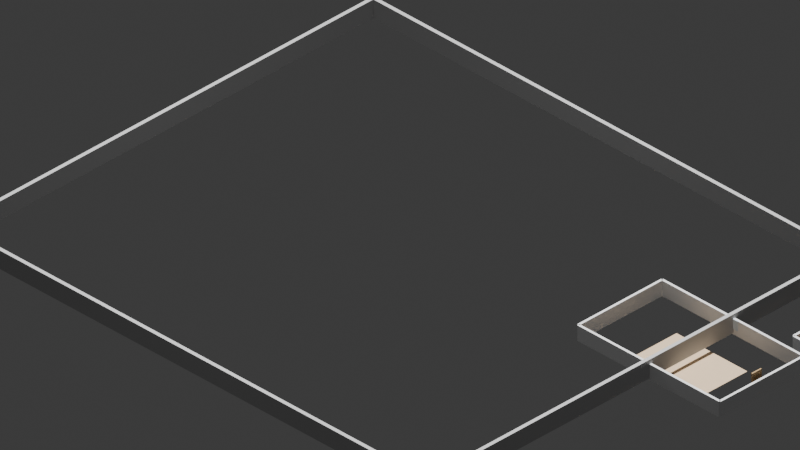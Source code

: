 # Source: floor_plan_fd1fdf82-17d8-4407-8432-b402383d9e30.blend  (saved by Blender 4.4.32; exported with 4.5.12 LTS)
import bpy
from mathutils import Matrix  # noqa: F401  (used for matrix-valued properties, if any)

bpy.ops.wm.read_factory_settings(use_empty=True)
scene = bpy.context.scene
scene.name = 'Scene'

# ---- collections
col_collection = bpy.data.collections.new('Collection'); scene.collection.children.link(col_collection)

# ---- materials (node trees are filled in below, after node groups)
mat_living_room_floor = bpy.data.materials.new('Living Room Floor')
mat_interior_wall = bpy.data.materials.new('Interior Wall')
mat_door = bpy.data.materials.new('Door')
mat_window = bpy.data.materials.new('Window')
mat_bedroom_floor = bpy.data.materials.new('Bedroom Floor')
mat_bedroom_furniture = bpy.data.materials.new('Bedroom Furniture')
mat_living_furniture = bpy.data.materials.new('Living Furniture')
mat_kitchen_floor = bpy.data.materials.new('Kitchen Floor')
mat_kitchen_cabinet = bpy.data.materials.new('Kitchen Cabinet')
mat_bathroom_floor = bpy.data.materials.new('Bathroom Floor')
mat_bathroom_fixture = bpy.data.materials.new('Bathroom Fixture')
mat_exterior_wall = bpy.data.materials.new('Exterior Wall')

# ---- material node trees
mat_living_room_floor.use_nodes = True; mat_living_room_floor.node_tree.nodes.clear()
_N = mat_living_room_floor.node_tree.nodes; _L = mat_living_room_floor.node_tree.links
n0 = _N.new('ShaderNodeBsdfPrincipled'); n0.name = 'Principled BSDF'; n0.location = (0, 0)
n0.inputs[0].default_value = (0.8, 0.6, 0.4, 1.0)
n0.inputs[2].default_value = 0.8
n1 = _N.new('ShaderNodeOutputMaterial'); n1.name = 'Material Output'; n1.location = (0, 0)
_L.new(n0.outputs[0], n1.inputs[0])
n1.is_active_output = True
mat_interior_wall.use_nodes = True; mat_interior_wall.node_tree.nodes.clear()
_N = mat_interior_wall.node_tree.nodes; _L = mat_interior_wall.node_tree.links
n0 = _N.new('ShaderNodeBsdfPrincipled'); n0.name = 'Principled BSDF'; n0.location = (0, 0)
n0.inputs[0].default_value = (0.95, 0.95, 0.95, 1.0)
n0.inputs[2].default_value = 0.8
n1 = _N.new('ShaderNodeOutputMaterial'); n1.name = 'Material Output'; n1.location = (0, 0)
_L.new(n0.outputs[0], n1.inputs[0])
n1.is_active_output = True
mat_door.use_nodes = True; mat_door.node_tree.nodes.clear()
_N = mat_door.node_tree.nodes; _L = mat_door.node_tree.links
n0 = _N.new('ShaderNodeBsdfPrincipled'); n0.name = 'Principled BSDF'; n0.location = (0, 0)
n0.inputs[0].default_value = (0.6, 0.4, 0.2, 1.0)
n0.inputs[2].default_value = 0.8
n1 = _N.new('ShaderNodeOutputMaterial'); n1.name = 'Material Output'; n1.location = (0, 0)
_L.new(n0.outputs[0], n1.inputs[0])
n1.is_active_output = True
mat_window.use_nodes = True; mat_window.node_tree.nodes.clear()
_N = mat_window.node_tree.nodes; _L = mat_window.node_tree.links
n0 = _N.new('ShaderNodeBsdfPrincipled'); n0.name = 'Principled BSDF'; n0.location = (0, 0)
n0.inputs[0].default_value = (0.8, 0.9, 1.0, 1.0)
n0.inputs[2].default_value = 0.8
n1 = _N.new('ShaderNodeOutputMaterial'); n1.name = 'Material Output'; n1.location = (0, 0)
_L.new(n0.outputs[0], n1.inputs[0])
n1.is_active_output = True
mat_bedroom_floor.use_nodes = True; mat_bedroom_floor.node_tree.nodes.clear()
_N = mat_bedroom_floor.node_tree.nodes; _L = mat_bedroom_floor.node_tree.links
n0 = _N.new('ShaderNodeBsdfPrincipled'); n0.name = 'Principled BSDF'; n0.location = (0, 0)
n0.inputs[0].default_value = (0.7, 0.5, 0.3, 1.0)
n0.inputs[2].default_value = 0.8
n1 = _N.new('ShaderNodeOutputMaterial'); n1.name = 'Material Output'; n1.location = (0, 0)
_L.new(n0.outputs[0], n1.inputs[0])
n1.is_active_output = True
mat_bedroom_furniture.use_nodes = True; mat_bedroom_furniture.node_tree.nodes.clear()
_N = mat_bedroom_furniture.node_tree.nodes; _L = mat_bedroom_furniture.node_tree.links
n0 = _N.new('ShaderNodeBsdfPrincipled'); n0.name = 'Principled BSDF'; n0.location = (0, 0)
n0.inputs[0].default_value = (0.5, 0.3, 0.2, 1.0)
n0.inputs[2].default_value = 0.8
n1 = _N.new('ShaderNodeOutputMaterial'); n1.name = 'Material Output'; n1.location = (0, 0)
_L.new(n0.outputs[0], n1.inputs[0])
n1.is_active_output = True
mat_living_furniture.use_nodes = True; mat_living_furniture.node_tree.nodes.clear()
_N = mat_living_furniture.node_tree.nodes; _L = mat_living_furniture.node_tree.links
n0 = _N.new('ShaderNodeBsdfPrincipled'); n0.name = 'Principled BSDF'; n0.location = (0, 0)
n0.inputs[0].default_value = (0.3, 0.4, 0.6, 1.0)
n0.inputs[2].default_value = 0.8
n1 = _N.new('ShaderNodeOutputMaterial'); n1.name = 'Material Output'; n1.location = (0, 0)
_L.new(n0.outputs[0], n1.inputs[0])
n1.is_active_output = True
mat_kitchen_floor.use_nodes = True; mat_kitchen_floor.node_tree.nodes.clear()
_N = mat_kitchen_floor.node_tree.nodes; _L = mat_kitchen_floor.node_tree.links
n0 = _N.new('ShaderNodeBsdfPrincipled'); n0.name = 'Principled BSDF'; n0.location = (0, 0)
n0.inputs[0].default_value = (0.9, 0.9, 0.85, 1.0)
n0.inputs[2].default_value = 0.8
n1 = _N.new('ShaderNodeOutputMaterial'); n1.name = 'Material Output'; n1.location = (0, 0)
_L.new(n0.outputs[0], n1.inputs[0])
n1.is_active_output = True
mat_kitchen_cabinet.use_nodes = True; mat_kitchen_cabinet.node_tree.nodes.clear()
_N = mat_kitchen_cabinet.node_tree.nodes; _L = mat_kitchen_cabinet.node_tree.links
n0 = _N.new('ShaderNodeBsdfPrincipled'); n0.name = 'Principled BSDF'; n0.location = (0, 0)
n0.inputs[0].default_value = (0.4, 0.2, 0.1, 1.0)
n0.inputs[2].default_value = 0.8
n1 = _N.new('ShaderNodeOutputMaterial'); n1.name = 'Material Output'; n1.location = (0, 0)
_L.new(n0.outputs[0], n1.inputs[0])
n1.is_active_output = True
mat_bathroom_floor.use_nodes = True; mat_bathroom_floor.node_tree.nodes.clear()
_N = mat_bathroom_floor.node_tree.nodes; _L = mat_bathroom_floor.node_tree.links
n0 = _N.new('ShaderNodeBsdfPrincipled'); n0.name = 'Principled BSDF'; n0.location = (0, 0)
n0.inputs[0].default_value = (0.85, 0.9, 0.95, 1.0)
n0.inputs[2].default_value = 0.8
n1 = _N.new('ShaderNodeOutputMaterial'); n1.name = 'Material Output'; n1.location = (0, 0)
_L.new(n0.outputs[0], n1.inputs[0])
n1.is_active_output = True
mat_bathroom_fixture.use_nodes = True; mat_bathroom_fixture.node_tree.nodes.clear()
_N = mat_bathroom_fixture.node_tree.nodes; _L = mat_bathroom_fixture.node_tree.links
n0 = _N.new('ShaderNodeBsdfPrincipled'); n0.name = 'Principled BSDF'; n0.location = (0, 0)
n0.inputs[0].default_value = (1.0, 1.0, 1.0, 1.0)
n0.inputs[2].default_value = 0.8
n1 = _N.new('ShaderNodeOutputMaterial'); n1.name = 'Material Output'; n1.location = (0, 0)
_L.new(n0.outputs[0], n1.inputs[0])
n1.is_active_output = True
mat_exterior_wall.use_nodes = True; mat_exterior_wall.node_tree.nodes.clear()
_N = mat_exterior_wall.node_tree.nodes; _L = mat_exterior_wall.node_tree.links
n0 = _N.new('ShaderNodeBsdfPrincipled'); n0.name = 'Principled BSDF'; n0.location = (0, 0)
n0.inputs[0].default_value = (0.6, 0.6, 0.6, 1.0)
n0.inputs[2].default_value = 0.8
n1 = _N.new('ShaderNodeOutputMaterial'); n1.name = 'Material Output'; n1.location = (0, 0)
_L.new(n0.outputs[0], n1.inputs[0])
n1.is_active_output = True

# ---- world
world_world = bpy.data.worlds.new('World'); scene.world = world_world
world_world.use_nodes = True; world_world.node_tree.nodes.clear()
_N = world_world.node_tree.nodes; _L = world_world.node_tree.links
n0 = _N.new('ShaderNodeOutputWorld'); n0.name = 'World Output'; n0.location = (300, 300)
n1 = _N.new('ShaderNodeBackground'); n1.name = 'Background'; n1.location = (10, 300)
n1.inputs[0].default_value = (0.05088, 0.05088, 0.05088, 1.0)
_L.new(n1.outputs[0], n0.inputs[0])
n0.is_active_output = True
world_world.color = (0.05088, 0.05088, 0.05088)
world_world.sun_shadow_jitter_overblur = 0.0

# ---- cameras
cam_camera_001 = bpy.data.cameras.new('Camera.001')
cam_camera_001.type = 'ORTHO'
cam_camera_001.ortho_scale = 54.0

# ---- lights
light_sun = bpy.data.lights.new('Sun', 'SUN')
light_sun.energy = 5.0
light_area = bpy.data.lights.new('Area', 'AREA')
light_area.energy = 500.0
light_area.size = 5.0
light_area.size_y = 1.0
light_area_001 = bpy.data.lights.new('Area.001', 'AREA')
light_area_001.energy = 200.0
light_area_001.size = 5.0
light_area_001.size_y = 1.0
light_area_002 = bpy.data.lights.new('Area.002', 'AREA')
light_area_002.energy = 200.0
light_area_002.size = 5.0
light_area_002.size_y = 1.0
light_area_003 = bpy.data.lights.new('Area.003', 'AREA')
light_area_003.energy = 200.0
light_area_003.size = 5.0
light_area_003.size_y = 1.0
light_area_004 = bpy.data.lights.new('Area.004', 'AREA')
light_area_004.energy = 200.0
light_area_004.size = 5.0
light_area_004.size_y = 1.0

# ---- meshes
me_plane = bpy.data.meshes.new('Plane')
me_plane.from_pydata([(-0.5, -0.5, 0.0), (0.5, -0.5, 0.0), (-0.5, 0.5, 0.0), (0.5, 0.5, 0.0)], [], [(0, 1, 3, 2)])
_uv = me_plane.uv_layers.new(name='UVMap')
_uv.uv.foreach_set('vector', [0.0, 0.0, 1.0, 0.0, 1.0, 1.0, 0.0, 1.0])
me_plane.materials.append(mat_living_room_floor)
me_plane.update()
me_cube_001 = bpy.data.meshes.new('Cube.001')
me_cube_001.from_pydata([(-0.5, -0.5, -0.5), (-0.5, -0.5, 0.5), (-0.5, 0.5, -0.5), (-0.5, 0.5, 0.5), (0.5, -0.5, -0.5), (0.5, -0.5, 0.5), (0.5, 0.5, -0.5), (0.5, 0.5, 0.5)], [], [(0, 1, 3, 2), (2, 3, 7, 6), (6, 7, 5, 4), (4, 5, 1, 0), (2, 6, 4, 0), (7, 3, 1, 5)])
_uv = me_cube_001.uv_layers.new(name='UVMap')
_uv.uv.foreach_set('vector', [0.375, 0.0, 0.625, 0.0, 0.625, 0.25, 0.375, 0.25, 0.375, 0.25, 0.625, 0.25, 0.625, 0.5, 0.375, 0.5, 0.375, 0.5, 0.625, 0.5, 0.625, 0.75, 0.375, 0.75, 0.375, 0.75, 0.625, 0.75, 0.625, 1.0, 0.375, 1.0, 0.125, 0.5, 0.375, 0.5, 0.375, 0.75, 0.125, 0.75, 0.625, 0.5, 0.875, 0.5, 0.875, 0.75, 0.625, 0.75])
me_cube_001.materials.append(mat_interior_wall)
me_cube_001.update()
me_cube_002 = bpy.data.meshes.new('Cube.002')
me_cube_002.from_pydata([(-0.5, -0.5, -0.5), (-0.5, -0.5, 0.5), (-0.5, 0.5, -0.5), (-0.5, 0.5, 0.5), (0.5, -0.5, -0.5), (0.5, -0.5, 0.5), (0.5, 0.5, -0.5), (0.5, 0.5, 0.5)], [], [(0, 1, 3, 2), (2, 3, 7, 6), (6, 7, 5, 4), (4, 5, 1, 0), (2, 6, 4, 0), (7, 3, 1, 5)])
_uv = me_cube_002.uv_layers.new(name='UVMap')
_uv.uv.foreach_set('vector', [0.375, 0.0, 0.625, 0.0, 0.625, 0.25, 0.375, 0.25, 0.375, 0.25, 0.625, 0.25, 0.625, 0.5, 0.375, 0.5, 0.375, 0.5, 0.625, 0.5, 0.625, 0.75, 0.375, 0.75, 0.375, 0.75, 0.625, 0.75, 0.625, 1.0, 0.375, 1.0, 0.125, 0.5, 0.375, 0.5, 0.375, 0.75, 0.125, 0.75, 0.625, 0.5, 0.875, 0.5, 0.875, 0.75, 0.625, 0.75])
me_cube_002.materials.append(mat_interior_wall)
me_cube_002.update()
me_cube_003 = bpy.data.meshes.new('Cube.003')
me_cube_003.from_pydata([(-0.5, -0.5, -0.5), (-0.5, -0.5, 0.5), (-0.5, 0.5, -0.5), (-0.5, 0.5, 0.5), (0.5, -0.5, -0.5), (0.5, -0.5, 0.5), (0.5, 0.5, -0.5), (0.5, 0.5, 0.5)], [], [(0, 1, 3, 2), (2, 3, 7, 6), (6, 7, 5, 4), (4, 5, 1, 0), (2, 6, 4, 0), (7, 3, 1, 5)])
_uv = me_cube_003.uv_layers.new(name='UVMap')
_uv.uv.foreach_set('vector', [0.375, 0.0, 0.625, 0.0, 0.625, 0.25, 0.375, 0.25, 0.375, 0.25, 0.625, 0.25, 0.625, 0.5, 0.375, 0.5, 0.375, 0.5, 0.625, 0.5, 0.625, 0.75, 0.375, 0.75, 0.375, 0.75, 0.625, 0.75, 0.625, 1.0, 0.375, 1.0, 0.125, 0.5, 0.375, 0.5, 0.375, 0.75, 0.125, 0.75, 0.625, 0.5, 0.875, 0.5, 0.875, 0.75, 0.625, 0.75])
me_cube_003.materials.append(mat_interior_wall)
me_cube_003.update()
me_cube_004 = bpy.data.meshes.new('Cube.004')
me_cube_004.from_pydata([(-0.5, -0.5, -0.5), (-0.5, -0.5, 0.5), (-0.5, 0.5, -0.5), (-0.5, 0.5, 0.5), (0.5, -0.5, -0.5), (0.5, -0.5, 0.5), (0.5, 0.5, -0.5), (0.5, 0.5, 0.5)], [], [(0, 1, 3, 2), (2, 3, 7, 6), (6, 7, 5, 4), (4, 5, 1, 0), (2, 6, 4, 0), (7, 3, 1, 5)])
_uv = me_cube_004.uv_layers.new(name='UVMap')
_uv.uv.foreach_set('vector', [0.375, 0.0, 0.625, 0.0, 0.625, 0.25, 0.375, 0.25, 0.375, 0.25, 0.625, 0.25, 0.625, 0.5, 0.375, 0.5, 0.375, 0.5, 0.625, 0.5, 0.625, 0.75, 0.375, 0.75, 0.375, 0.75, 0.625, 0.75, 0.625, 1.0, 0.375, 1.0, 0.125, 0.5, 0.375, 0.5, 0.375, 0.75, 0.125, 0.75, 0.625, 0.5, 0.875, 0.5, 0.875, 0.75, 0.625, 0.75])
me_cube_004.materials.append(mat_interior_wall)
me_cube_004.update()
me_cube_005 = bpy.data.meshes.new('Cube.005')
me_cube_005.from_pydata([(-0.5, -0.5, -0.5), (-0.5, -0.5, 0.5), (-0.5, 0.5, -0.5), (-0.5, 0.5, 0.5), (0.5, -0.5, -0.5), (0.5, -0.5, 0.5), (0.5, 0.5, -0.5), (0.5, 0.5, 0.5)], [], [(0, 1, 3, 2), (2, 3, 7, 6), (6, 7, 5, 4), (4, 5, 1, 0), (2, 6, 4, 0), (7, 3, 1, 5)])
_uv = me_cube_005.uv_layers.new(name='UVMap')
_uv.uv.foreach_set('vector', [0.375, 0.0, 0.625, 0.0, 0.625, 0.25, 0.375, 0.25, 0.375, 0.25, 0.625, 0.25, 0.625, 0.5, 0.375, 0.5, 0.375, 0.5, 0.625, 0.5, 0.625, 0.75, 0.375, 0.75, 0.375, 0.75, 0.625, 0.75, 0.625, 1.0, 0.375, 1.0, 0.125, 0.5, 0.375, 0.5, 0.375, 0.75, 0.125, 0.75, 0.625, 0.5, 0.875, 0.5, 0.875, 0.75, 0.625, 0.75])
me_cube_005.materials.append(mat_door)
me_cube_005.update()
me_cube_006 = bpy.data.meshes.new('Cube.006')
me_cube_006.from_pydata([(-0.5, -0.5, -0.5), (-0.5, -0.5, 0.5), (-0.5, 0.5, -0.5), (-0.5, 0.5, 0.5), (0.5, -0.5, -0.5), (0.5, -0.5, 0.5), (0.5, 0.5, -0.5), (0.5, 0.5, 0.5)], [], [(0, 1, 3, 2), (2, 3, 7, 6), (6, 7, 5, 4), (4, 5, 1, 0), (2, 6, 4, 0), (7, 3, 1, 5)])
_uv = me_cube_006.uv_layers.new(name='UVMap')
_uv.uv.foreach_set('vector', [0.375, 0.0, 0.625, 0.0, 0.625, 0.25, 0.375, 0.25, 0.375, 0.25, 0.625, 0.25, 0.625, 0.5, 0.375, 0.5, 0.375, 0.5, 0.625, 0.5, 0.625, 0.75, 0.375, 0.75, 0.375, 0.75, 0.625, 0.75, 0.625, 1.0, 0.375, 1.0, 0.125, 0.5, 0.375, 0.5, 0.375, 0.75, 0.125, 0.75, 0.625, 0.5, 0.875, 0.5, 0.875, 0.75, 0.625, 0.75])
me_cube_006.materials.append(mat_window)
me_cube_006.update()
me_plane_001 = bpy.data.meshes.new('Plane.001')
me_plane_001.from_pydata([(-0.5, -0.5, 0.0), (0.5, -0.5, 0.0), (-0.5, 0.5, 0.0), (0.5, 0.5, 0.0)], [], [(0, 1, 3, 2)])
_uv = me_plane_001.uv_layers.new(name='UVMap')
_uv.uv.foreach_set('vector', [0.0, 0.0, 1.0, 0.0, 1.0, 1.0, 0.0, 1.0])
me_plane_001.materials.append(mat_bedroom_floor)
me_plane_001.update()
me_cube_007 = bpy.data.meshes.new('Cube.007')
me_cube_007.from_pydata([(-0.5, -0.5, -0.5), (-0.5, -0.5, 0.5), (-0.5, 0.5, -0.5), (-0.5, 0.5, 0.5), (0.5, -0.5, -0.5), (0.5, -0.5, 0.5), (0.5, 0.5, -0.5), (0.5, 0.5, 0.5)], [], [(0, 1, 3, 2), (2, 3, 7, 6), (6, 7, 5, 4), (4, 5, 1, 0), (2, 6, 4, 0), (7, 3, 1, 5)])
_uv = me_cube_007.uv_layers.new(name='UVMap')
_uv.uv.foreach_set('vector', [0.375, 0.0, 0.625, 0.0, 0.625, 0.25, 0.375, 0.25, 0.375, 0.25, 0.625, 0.25, 0.625, 0.5, 0.375, 0.5, 0.375, 0.5, 0.625, 0.5, 0.625, 0.75, 0.375, 0.75, 0.375, 0.75, 0.625, 0.75, 0.625, 1.0, 0.375, 1.0, 0.125, 0.5, 0.375, 0.5, 0.375, 0.75, 0.125, 0.75, 0.625, 0.5, 0.875, 0.5, 0.875, 0.75, 0.625, 0.75])
me_cube_007.materials.append(mat_interior_wall)
me_cube_007.update()
me_cube_008 = bpy.data.meshes.new('Cube.008')
me_cube_008.from_pydata([(-0.5, -0.5, -0.5), (-0.5, -0.5, 0.5), (-0.5, 0.5, -0.5), (-0.5, 0.5, 0.5), (0.5, -0.5, -0.5), (0.5, -0.5, 0.5), (0.5, 0.5, -0.5), (0.5, 0.5, 0.5)], [], [(0, 1, 3, 2), (2, 3, 7, 6), (6, 7, 5, 4), (4, 5, 1, 0), (2, 6, 4, 0), (7, 3, 1, 5)])
_uv = me_cube_008.uv_layers.new(name='UVMap')
_uv.uv.foreach_set('vector', [0.375, 0.0, 0.625, 0.0, 0.625, 0.25, 0.375, 0.25, 0.375, 0.25, 0.625, 0.25, 0.625, 0.5, 0.375, 0.5, 0.375, 0.5, 0.625, 0.5, 0.625, 0.75, 0.375, 0.75, 0.375, 0.75, 0.625, 0.75, 0.625, 1.0, 0.375, 1.0, 0.125, 0.5, 0.375, 0.5, 0.375, 0.75, 0.125, 0.75, 0.625, 0.5, 0.875, 0.5, 0.875, 0.75, 0.625, 0.75])
me_cube_008.materials.append(mat_interior_wall)
me_cube_008.update()
me_cube_009 = bpy.data.meshes.new('Cube.009')
me_cube_009.from_pydata([(-0.5, -0.5, -0.5), (-0.5, -0.5, 0.5), (-0.5, 0.5, -0.5), (-0.5, 0.5, 0.5), (0.5, -0.5, -0.5), (0.5, -0.5, 0.5), (0.5, 0.5, -0.5), (0.5, 0.5, 0.5)], [], [(0, 1, 3, 2), (2, 3, 7, 6), (6, 7, 5, 4), (4, 5, 1, 0), (2, 6, 4, 0), (7, 3, 1, 5)])
_uv = me_cube_009.uv_layers.new(name='UVMap')
_uv.uv.foreach_set('vector', [0.375, 0.0, 0.625, 0.0, 0.625, 0.25, 0.375, 0.25, 0.375, 0.25, 0.625, 0.25, 0.625, 0.5, 0.375, 0.5, 0.375, 0.5, 0.625, 0.5, 0.625, 0.75, 0.375, 0.75, 0.375, 0.75, 0.625, 0.75, 0.625, 1.0, 0.375, 1.0, 0.125, 0.5, 0.375, 0.5, 0.375, 0.75, 0.125, 0.75, 0.625, 0.5, 0.875, 0.5, 0.875, 0.75, 0.625, 0.75])
me_cube_009.materials.append(mat_interior_wall)
me_cube_009.update()
me_cube_010 = bpy.data.meshes.new('Cube.010')
me_cube_010.from_pydata([(-0.5, -0.5, -0.5), (-0.5, -0.5, 0.5), (-0.5, 0.5, -0.5), (-0.5, 0.5, 0.5), (0.5, -0.5, -0.5), (0.5, -0.5, 0.5), (0.5, 0.5, -0.5), (0.5, 0.5, 0.5)], [], [(0, 1, 3, 2), (2, 3, 7, 6), (6, 7, 5, 4), (4, 5, 1, 0), (2, 6, 4, 0), (7, 3, 1, 5)])
_uv = me_cube_010.uv_layers.new(name='UVMap')
_uv.uv.foreach_set('vector', [0.375, 0.0, 0.625, 0.0, 0.625, 0.25, 0.375, 0.25, 0.375, 0.25, 0.625, 0.25, 0.625, 0.5, 0.375, 0.5, 0.375, 0.5, 0.625, 0.5, 0.625, 0.75, 0.375, 0.75, 0.375, 0.75, 0.625, 0.75, 0.625, 1.0, 0.375, 1.0, 0.125, 0.5, 0.375, 0.5, 0.375, 0.75, 0.125, 0.75, 0.625, 0.5, 0.875, 0.5, 0.875, 0.75, 0.625, 0.75])
me_cube_010.materials.append(mat_interior_wall)
me_cube_010.update()
me_cube_011 = bpy.data.meshes.new('Cube.011')
me_cube_011.from_pydata([(-0.5, -0.5, -0.5), (-0.5, -0.5, 0.5), (-0.5, 0.5, -0.5), (-0.5, 0.5, 0.5), (0.5, -0.5, -0.5), (0.5, -0.5, 0.5), (0.5, 0.5, -0.5), (0.5, 0.5, 0.5)], [], [(0, 1, 3, 2), (2, 3, 7, 6), (6, 7, 5, 4), (4, 5, 1, 0), (2, 6, 4, 0), (7, 3, 1, 5)])
_uv = me_cube_011.uv_layers.new(name='UVMap')
_uv.uv.foreach_set('vector', [0.375, 0.0, 0.625, 0.0, 0.625, 0.25, 0.375, 0.25, 0.375, 0.25, 0.625, 0.25, 0.625, 0.5, 0.375, 0.5, 0.375, 0.5, 0.625, 0.5, 0.625, 0.75, 0.375, 0.75, 0.375, 0.75, 0.625, 0.75, 0.625, 1.0, 0.375, 1.0, 0.125, 0.5, 0.375, 0.5, 0.375, 0.75, 0.125, 0.75, 0.625, 0.5, 0.875, 0.5, 0.875, 0.75, 0.625, 0.75])
me_cube_011.materials.append(mat_door)
me_cube_011.update()
me_cube_012 = bpy.data.meshes.new('Cube.012')
me_cube_012.from_pydata([(-0.5, -0.5, -0.5), (-0.5, -0.5, 0.5), (-0.5, 0.5, -0.5), (-0.5, 0.5, 0.5), (0.5, -0.5, -0.5), (0.5, -0.5, 0.5), (0.5, 0.5, -0.5), (0.5, 0.5, 0.5)], [], [(0, 1, 3, 2), (2, 3, 7, 6), (6, 7, 5, 4), (4, 5, 1, 0), (2, 6, 4, 0), (7, 3, 1, 5)])
_uv = me_cube_012.uv_layers.new(name='UVMap')
_uv.uv.foreach_set('vector', [0.375, 0.0, 0.625, 0.0, 0.625, 0.25, 0.375, 0.25, 0.375, 0.25, 0.625, 0.25, 0.625, 0.5, 0.375, 0.5, 0.375, 0.5, 0.625, 0.5, 0.625, 0.75, 0.375, 0.75, 0.375, 0.75, 0.625, 0.75, 0.625, 1.0, 0.375, 1.0, 0.125, 0.5, 0.375, 0.5, 0.375, 0.75, 0.125, 0.75, 0.625, 0.5, 0.875, 0.5, 0.875, 0.75, 0.625, 0.75])
me_cube_012.materials.append(mat_window)
me_cube_012.update()
me_cube_013 = bpy.data.meshes.new('Cube.013')
me_cube_013.from_pydata([(-0.5, -0.5, -0.5), (-0.5, -0.5, 0.5), (-0.5, 0.5, -0.5), (-0.5, 0.5, 0.5), (0.5, -0.5, -0.5), (0.5, -0.5, 0.5), (0.5, 0.5, -0.5), (0.5, 0.5, 0.5)], [], [(0, 1, 3, 2), (2, 3, 7, 6), (6, 7, 5, 4), (4, 5, 1, 0), (2, 6, 4, 0), (7, 3, 1, 5)])
_uv = me_cube_013.uv_layers.new(name='UVMap')
_uv.uv.foreach_set('vector', [0.375, 0.0, 0.625, 0.0, 0.625, 0.25, 0.375, 0.25, 0.375, 0.25, 0.625, 0.25, 0.625, 0.5, 0.375, 0.5, 0.375, 0.5, 0.625, 0.5, 0.625, 0.75, 0.375, 0.75, 0.375, 0.75, 0.625, 0.75, 0.625, 1.0, 0.375, 1.0, 0.125, 0.5, 0.375, 0.5, 0.375, 0.75, 0.125, 0.75, 0.625, 0.5, 0.875, 0.5, 0.875, 0.75, 0.625, 0.75])
me_cube_013.materials.append(mat_bedroom_furniture)
me_cube_013.update()
me_cube_014 = bpy.data.meshes.new('Cube.014')
me_cube_014.from_pydata([(-0.5, -0.5, -0.5), (-0.5, -0.5, 0.5), (-0.5, 0.5, -0.5), (-0.5, 0.5, 0.5), (0.5, -0.5, -0.5), (0.5, -0.5, 0.5), (0.5, 0.5, -0.5), (0.5, 0.5, 0.5)], [], [(0, 1, 3, 2), (2, 3, 7, 6), (6, 7, 5, 4), (4, 5, 1, 0), (2, 6, 4, 0), (7, 3, 1, 5)])
_uv = me_cube_014.uv_layers.new(name='UVMap')
_uv.uv.foreach_set('vector', [0.375, 0.0, 0.625, 0.0, 0.625, 0.25, 0.375, 0.25, 0.375, 0.25, 0.625, 0.25, 0.625, 0.5, 0.375, 0.5, 0.375, 0.5, 0.625, 0.5, 0.625, 0.75, 0.375, 0.75, 0.375, 0.75, 0.625, 0.75, 0.625, 1.0, 0.375, 1.0, 0.125, 0.5, 0.375, 0.5, 0.375, 0.75, 0.125, 0.75, 0.625, 0.5, 0.875, 0.5, 0.875, 0.75, 0.625, 0.75])
me_cube_014.materials.append(mat_bedroom_furniture)
me_cube_014.update()
me_cube_015 = bpy.data.meshes.new('Cube.015')
me_cube_015.from_pydata([(-0.5, -0.5, -0.5), (-0.5, -0.5, 0.5), (-0.5, 0.5, -0.5), (-0.5, 0.5, 0.5), (0.5, -0.5, -0.5), (0.5, -0.5, 0.5), (0.5, 0.5, -0.5), (0.5, 0.5, 0.5)], [], [(0, 1, 3, 2), (2, 3, 7, 6), (6, 7, 5, 4), (4, 5, 1, 0), (2, 6, 4, 0), (7, 3, 1, 5)])
_uv = me_cube_015.uv_layers.new(name='UVMap')
_uv.uv.foreach_set('vector', [0.375, 0.0, 0.625, 0.0, 0.625, 0.25, 0.375, 0.25, 0.375, 0.25, 0.625, 0.25, 0.625, 0.5, 0.375, 0.5, 0.375, 0.5, 0.625, 0.5, 0.625, 0.75, 0.375, 0.75, 0.375, 0.75, 0.625, 0.75, 0.625, 1.0, 0.375, 1.0, 0.125, 0.5, 0.375, 0.5, 0.375, 0.75, 0.125, 0.75, 0.625, 0.5, 0.875, 0.5, 0.875, 0.75, 0.625, 0.75])
me_cube_015.materials.append(mat_bedroom_furniture)
me_cube_015.update()
me_plane_002 = bpy.data.meshes.new('Plane.002')
me_plane_002.from_pydata([(-0.5, -0.5, 0.0), (0.5, -0.5, 0.0), (-0.5, 0.5, 0.0), (0.5, 0.5, 0.0)], [], [(0, 1, 3, 2)])
_uv = me_plane_002.uv_layers.new(name='UVMap')
_uv.uv.foreach_set('vector', [0.0, 0.0, 1.0, 0.0, 1.0, 1.0, 0.0, 1.0])
me_plane_002.materials.append(mat_living_room_floor)
me_plane_002.update()
me_cube_016 = bpy.data.meshes.new('Cube.016')
me_cube_016.from_pydata([(-0.5, -0.5, -0.5), (-0.5, -0.5, 0.5), (-0.5, 0.5, -0.5), (-0.5, 0.5, 0.5), (0.5, -0.5, -0.5), (0.5, -0.5, 0.5), (0.5, 0.5, -0.5), (0.5, 0.5, 0.5)], [], [(0, 1, 3, 2), (2, 3, 7, 6), (6, 7, 5, 4), (4, 5, 1, 0), (2, 6, 4, 0), (7, 3, 1, 5)])
_uv = me_cube_016.uv_layers.new(name='UVMap')
_uv.uv.foreach_set('vector', [0.375, 0.0, 0.625, 0.0, 0.625, 0.25, 0.375, 0.25, 0.375, 0.25, 0.625, 0.25, 0.625, 0.5, 0.375, 0.5, 0.375, 0.5, 0.625, 0.5, 0.625, 0.75, 0.375, 0.75, 0.375, 0.75, 0.625, 0.75, 0.625, 1.0, 0.375, 1.0, 0.125, 0.5, 0.375, 0.5, 0.375, 0.75, 0.125, 0.75, 0.625, 0.5, 0.875, 0.5, 0.875, 0.75, 0.625, 0.75])
me_cube_016.materials.append(mat_interior_wall)
me_cube_016.update()
me_cube_017 = bpy.data.meshes.new('Cube.017')
me_cube_017.from_pydata([(-0.5, -0.5, -0.5), (-0.5, -0.5, 0.5), (-0.5, 0.5, -0.5), (-0.5, 0.5, 0.5), (0.5, -0.5, -0.5), (0.5, -0.5, 0.5), (0.5, 0.5, -0.5), (0.5, 0.5, 0.5)], [], [(0, 1, 3, 2), (2, 3, 7, 6), (6, 7, 5, 4), (4, 5, 1, 0), (2, 6, 4, 0), (7, 3, 1, 5)])
_uv = me_cube_017.uv_layers.new(name='UVMap')
_uv.uv.foreach_set('vector', [0.375, 0.0, 0.625, 0.0, 0.625, 0.25, 0.375, 0.25, 0.375, 0.25, 0.625, 0.25, 0.625, 0.5, 0.375, 0.5, 0.375, 0.5, 0.625, 0.5, 0.625, 0.75, 0.375, 0.75, 0.375, 0.75, 0.625, 0.75, 0.625, 1.0, 0.375, 1.0, 0.125, 0.5, 0.375, 0.5, 0.375, 0.75, 0.125, 0.75, 0.625, 0.5, 0.875, 0.5, 0.875, 0.75, 0.625, 0.75])
me_cube_017.materials.append(mat_interior_wall)
me_cube_017.update()
me_cube_018 = bpy.data.meshes.new('Cube.018')
me_cube_018.from_pydata([(-0.5, -0.5, -0.5), (-0.5, -0.5, 0.5), (-0.5, 0.5, -0.5), (-0.5, 0.5, 0.5), (0.5, -0.5, -0.5), (0.5, -0.5, 0.5), (0.5, 0.5, -0.5), (0.5, 0.5, 0.5)], [], [(0, 1, 3, 2), (2, 3, 7, 6), (6, 7, 5, 4), (4, 5, 1, 0), (2, 6, 4, 0), (7, 3, 1, 5)])
_uv = me_cube_018.uv_layers.new(name='UVMap')
_uv.uv.foreach_set('vector', [0.375, 0.0, 0.625, 0.0, 0.625, 0.25, 0.375, 0.25, 0.375, 0.25, 0.625, 0.25, 0.625, 0.5, 0.375, 0.5, 0.375, 0.5, 0.625, 0.5, 0.625, 0.75, 0.375, 0.75, 0.375, 0.75, 0.625, 0.75, 0.625, 1.0, 0.375, 1.0, 0.125, 0.5, 0.375, 0.5, 0.375, 0.75, 0.125, 0.75, 0.625, 0.5, 0.875, 0.5, 0.875, 0.75, 0.625, 0.75])
me_cube_018.materials.append(mat_interior_wall)
me_cube_018.update()
me_cube_019 = bpy.data.meshes.new('Cube.019')
me_cube_019.from_pydata([(-0.5, -0.5, -0.5), (-0.5, -0.5, 0.5), (-0.5, 0.5, -0.5), (-0.5, 0.5, 0.5), (0.5, -0.5, -0.5), (0.5, -0.5, 0.5), (0.5, 0.5, -0.5), (0.5, 0.5, 0.5)], [], [(0, 1, 3, 2), (2, 3, 7, 6), (6, 7, 5, 4), (4, 5, 1, 0), (2, 6, 4, 0), (7, 3, 1, 5)])
_uv = me_cube_019.uv_layers.new(name='UVMap')
_uv.uv.foreach_set('vector', [0.375, 0.0, 0.625, 0.0, 0.625, 0.25, 0.375, 0.25, 0.375, 0.25, 0.625, 0.25, 0.625, 0.5, 0.375, 0.5, 0.375, 0.5, 0.625, 0.5, 0.625, 0.75, 0.375, 0.75, 0.375, 0.75, 0.625, 0.75, 0.625, 1.0, 0.375, 1.0, 0.125, 0.5, 0.375, 0.5, 0.375, 0.75, 0.125, 0.75, 0.625, 0.5, 0.875, 0.5, 0.875, 0.75, 0.625, 0.75])
me_cube_019.materials.append(mat_interior_wall)
me_cube_019.update()
me_cube_020 = bpy.data.meshes.new('Cube.020')
me_cube_020.from_pydata([(-0.5, -0.5, -0.5), (-0.5, -0.5, 0.5), (-0.5, 0.5, -0.5), (-0.5, 0.5, 0.5), (0.5, -0.5, -0.5), (0.5, -0.5, 0.5), (0.5, 0.5, -0.5), (0.5, 0.5, 0.5)], [], [(0, 1, 3, 2), (2, 3, 7, 6), (6, 7, 5, 4), (4, 5, 1, 0), (2, 6, 4, 0), (7, 3, 1, 5)])
_uv = me_cube_020.uv_layers.new(name='UVMap')
_uv.uv.foreach_set('vector', [0.375, 0.0, 0.625, 0.0, 0.625, 0.25, 0.375, 0.25, 0.375, 0.25, 0.625, 0.25, 0.625, 0.5, 0.375, 0.5, 0.375, 0.5, 0.625, 0.5, 0.625, 0.75, 0.375, 0.75, 0.375, 0.75, 0.625, 0.75, 0.625, 1.0, 0.375, 1.0, 0.125, 0.5, 0.375, 0.5, 0.375, 0.75, 0.125, 0.75, 0.625, 0.5, 0.875, 0.5, 0.875, 0.75, 0.625, 0.75])
me_cube_020.materials.append(mat_door)
me_cube_020.update()
me_cube_021 = bpy.data.meshes.new('Cube.021')
me_cube_021.from_pydata([(-0.5, -0.5, -0.5), (-0.5, -0.5, 0.5), (-0.5, 0.5, -0.5), (-0.5, 0.5, 0.5), (0.5, -0.5, -0.5), (0.5, -0.5, 0.5), (0.5, 0.5, -0.5), (0.5, 0.5, 0.5)], [], [(0, 1, 3, 2), (2, 3, 7, 6), (6, 7, 5, 4), (4, 5, 1, 0), (2, 6, 4, 0), (7, 3, 1, 5)])
_uv = me_cube_021.uv_layers.new(name='UVMap')
_uv.uv.foreach_set('vector', [0.375, 0.0, 0.625, 0.0, 0.625, 0.25, 0.375, 0.25, 0.375, 0.25, 0.625, 0.25, 0.625, 0.5, 0.375, 0.5, 0.375, 0.5, 0.625, 0.5, 0.625, 0.75, 0.375, 0.75, 0.375, 0.75, 0.625, 0.75, 0.625, 1.0, 0.375, 1.0, 0.125, 0.5, 0.375, 0.5, 0.375, 0.75, 0.125, 0.75, 0.625, 0.5, 0.875, 0.5, 0.875, 0.75, 0.625, 0.75])
me_cube_021.materials.append(mat_window)
me_cube_021.update()
me_cube_022 = bpy.data.meshes.new('Cube.022')
me_cube_022.from_pydata([(-0.5, -0.5, -0.5), (-0.5, -0.5, 0.5), (-0.5, 0.5, -0.5), (-0.5, 0.5, 0.5), (0.5, -0.5, -0.5), (0.5, -0.5, 0.5), (0.5, 0.5, -0.5), (0.5, 0.5, 0.5)], [], [(0, 1, 3, 2), (2, 3, 7, 6), (6, 7, 5, 4), (4, 5, 1, 0), (2, 6, 4, 0), (7, 3, 1, 5)])
_uv = me_cube_022.uv_layers.new(name='UVMap')
_uv.uv.foreach_set('vector', [0.375, 0.0, 0.625, 0.0, 0.625, 0.25, 0.375, 0.25, 0.375, 0.25, 0.625, 0.25, 0.625, 0.5, 0.375, 0.5, 0.375, 0.5, 0.625, 0.5, 0.625, 0.75, 0.375, 0.75, 0.375, 0.75, 0.625, 0.75, 0.625, 1.0, 0.375, 1.0, 0.125, 0.5, 0.375, 0.5, 0.375, 0.75, 0.125, 0.75, 0.625, 0.5, 0.875, 0.5, 0.875, 0.75, 0.625, 0.75])
me_cube_022.materials.append(mat_living_furniture)
me_cube_022.update()
me_cube_023 = bpy.data.meshes.new('Cube.023')
me_cube_023.from_pydata([(-0.5, -0.5, -0.5), (-0.5, -0.5, 0.5), (-0.5, 0.5, -0.5), (-0.5, 0.5, 0.5), (0.5, -0.5, -0.5), (0.5, -0.5, 0.5), (0.5, 0.5, -0.5), (0.5, 0.5, 0.5)], [], [(0, 1, 3, 2), (2, 3, 7, 6), (6, 7, 5, 4), (4, 5, 1, 0), (2, 6, 4, 0), (7, 3, 1, 5)])
_uv = me_cube_023.uv_layers.new(name='UVMap')
_uv.uv.foreach_set('vector', [0.375, 0.0, 0.625, 0.0, 0.625, 0.25, 0.375, 0.25, 0.375, 0.25, 0.625, 0.25, 0.625, 0.5, 0.375, 0.5, 0.375, 0.5, 0.625, 0.5, 0.625, 0.75, 0.375, 0.75, 0.375, 0.75, 0.625, 0.75, 0.625, 1.0, 0.375, 1.0, 0.125, 0.5, 0.375, 0.5, 0.375, 0.75, 0.125, 0.75, 0.625, 0.5, 0.875, 0.5, 0.875, 0.75, 0.625, 0.75])
me_cube_023.materials.append(mat_living_furniture)
me_cube_023.update()
me_cube_024 = bpy.data.meshes.new('Cube.024')
me_cube_024.from_pydata([(-0.5, -0.5, -0.5), (-0.5, -0.5, 0.5), (-0.5, 0.5, -0.5), (-0.5, 0.5, 0.5), (0.5, -0.5, -0.5), (0.5, -0.5, 0.5), (0.5, 0.5, -0.5), (0.5, 0.5, 0.5)], [], [(0, 1, 3, 2), (2, 3, 7, 6), (6, 7, 5, 4), (4, 5, 1, 0), (2, 6, 4, 0), (7, 3, 1, 5)])
_uv = me_cube_024.uv_layers.new(name='UVMap')
_uv.uv.foreach_set('vector', [0.375, 0.0, 0.625, 0.0, 0.625, 0.25, 0.375, 0.25, 0.375, 0.25, 0.625, 0.25, 0.625, 0.5, 0.375, 0.5, 0.375, 0.5, 0.625, 0.5, 0.625, 0.75, 0.375, 0.75, 0.375, 0.75, 0.625, 0.75, 0.625, 1.0, 0.375, 1.0, 0.125, 0.5, 0.375, 0.5, 0.375, 0.75, 0.125, 0.75, 0.625, 0.5, 0.875, 0.5, 0.875, 0.75, 0.625, 0.75])
me_cube_024.materials.append(mat_living_furniture)
me_cube_024.update()
me_cube_025 = bpy.data.meshes.new('Cube.025')
me_cube_025.from_pydata([(-0.5, -0.5, -0.5), (-0.5, -0.5, 0.5), (-0.5, 0.5, -0.5), (-0.5, 0.5, 0.5), (0.5, -0.5, -0.5), (0.5, -0.5, 0.5), (0.5, 0.5, -0.5), (0.5, 0.5, 0.5)], [], [(0, 1, 3, 2), (2, 3, 7, 6), (6, 7, 5, 4), (4, 5, 1, 0), (2, 6, 4, 0), (7, 3, 1, 5)])
_uv = me_cube_025.uv_layers.new(name='UVMap')
_uv.uv.foreach_set('vector', [0.375, 0.0, 0.625, 0.0, 0.625, 0.25, 0.375, 0.25, 0.375, 0.25, 0.625, 0.25, 0.625, 0.5, 0.375, 0.5, 0.375, 0.5, 0.625, 0.5, 0.625, 0.75, 0.375, 0.75, 0.375, 0.75, 0.625, 0.75, 0.625, 1.0, 0.375, 1.0, 0.125, 0.5, 0.375, 0.5, 0.375, 0.75, 0.125, 0.75, 0.625, 0.5, 0.875, 0.5, 0.875, 0.75, 0.625, 0.75])
me_cube_025.materials.append(mat_living_furniture)
me_cube_025.update()
me_plane_003 = bpy.data.meshes.new('Plane.003')
me_plane_003.from_pydata([(-0.5, -0.5, 0.0), (0.5, -0.5, 0.0), (-0.5, 0.5, 0.0), (0.5, 0.5, 0.0)], [], [(0, 1, 3, 2)])
_uv = me_plane_003.uv_layers.new(name='UVMap')
_uv.uv.foreach_set('vector', [0.0, 0.0, 1.0, 0.0, 1.0, 1.0, 0.0, 1.0])
me_plane_003.materials.append(mat_kitchen_floor)
me_plane_003.update()
me_cube_026 = bpy.data.meshes.new('Cube.026')
me_cube_026.from_pydata([(-0.5, -0.5, -0.5), (-0.5, -0.5, 0.5), (-0.5, 0.5, -0.5), (-0.5, 0.5, 0.5), (0.5, -0.5, -0.5), (0.5, -0.5, 0.5), (0.5, 0.5, -0.5), (0.5, 0.5, 0.5)], [], [(0, 1, 3, 2), (2, 3, 7, 6), (6, 7, 5, 4), (4, 5, 1, 0), (2, 6, 4, 0), (7, 3, 1, 5)])
_uv = me_cube_026.uv_layers.new(name='UVMap')
_uv.uv.foreach_set('vector', [0.375, 0.0, 0.625, 0.0, 0.625, 0.25, 0.375, 0.25, 0.375, 0.25, 0.625, 0.25, 0.625, 0.5, 0.375, 0.5, 0.375, 0.5, 0.625, 0.5, 0.625, 0.75, 0.375, 0.75, 0.375, 0.75, 0.625, 0.75, 0.625, 1.0, 0.375, 1.0, 0.125, 0.5, 0.375, 0.5, 0.375, 0.75, 0.125, 0.75, 0.625, 0.5, 0.875, 0.5, 0.875, 0.75, 0.625, 0.75])
me_cube_026.materials.append(mat_interior_wall)
me_cube_026.update()
me_cube_027 = bpy.data.meshes.new('Cube.027')
me_cube_027.from_pydata([(-0.5, -0.5, -0.5), (-0.5, -0.5, 0.5), (-0.5, 0.5, -0.5), (-0.5, 0.5, 0.5), (0.5, -0.5, -0.5), (0.5, -0.5, 0.5), (0.5, 0.5, -0.5), (0.5, 0.5, 0.5)], [], [(0, 1, 3, 2), (2, 3, 7, 6), (6, 7, 5, 4), (4, 5, 1, 0), (2, 6, 4, 0), (7, 3, 1, 5)])
_uv = me_cube_027.uv_layers.new(name='UVMap')
_uv.uv.foreach_set('vector', [0.375, 0.0, 0.625, 0.0, 0.625, 0.25, 0.375, 0.25, 0.375, 0.25, 0.625, 0.25, 0.625, 0.5, 0.375, 0.5, 0.375, 0.5, 0.625, 0.5, 0.625, 0.75, 0.375, 0.75, 0.375, 0.75, 0.625, 0.75, 0.625, 1.0, 0.375, 1.0, 0.125, 0.5, 0.375, 0.5, 0.375, 0.75, 0.125, 0.75, 0.625, 0.5, 0.875, 0.5, 0.875, 0.75, 0.625, 0.75])
me_cube_027.materials.append(mat_interior_wall)
me_cube_027.update()
me_cube_028 = bpy.data.meshes.new('Cube.028')
me_cube_028.from_pydata([(-0.5, -0.5, -0.5), (-0.5, -0.5, 0.5), (-0.5, 0.5, -0.5), (-0.5, 0.5, 0.5), (0.5, -0.5, -0.5), (0.5, -0.5, 0.5), (0.5, 0.5, -0.5), (0.5, 0.5, 0.5)], [], [(0, 1, 3, 2), (2, 3, 7, 6), (6, 7, 5, 4), (4, 5, 1, 0), (2, 6, 4, 0), (7, 3, 1, 5)])
_uv = me_cube_028.uv_layers.new(name='UVMap')
_uv.uv.foreach_set('vector', [0.375, 0.0, 0.625, 0.0, 0.625, 0.25, 0.375, 0.25, 0.375, 0.25, 0.625, 0.25, 0.625, 0.5, 0.375, 0.5, 0.375, 0.5, 0.625, 0.5, 0.625, 0.75, 0.375, 0.75, 0.375, 0.75, 0.625, 0.75, 0.625, 1.0, 0.375, 1.0, 0.125, 0.5, 0.375, 0.5, 0.375, 0.75, 0.125, 0.75, 0.625, 0.5, 0.875, 0.5, 0.875, 0.75, 0.625, 0.75])
me_cube_028.materials.append(mat_interior_wall)
me_cube_028.update()
me_cube_029 = bpy.data.meshes.new('Cube.029')
me_cube_029.from_pydata([(-0.5, -0.5, -0.5), (-0.5, -0.5, 0.5), (-0.5, 0.5, -0.5), (-0.5, 0.5, 0.5), (0.5, -0.5, -0.5), (0.5, -0.5, 0.5), (0.5, 0.5, -0.5), (0.5, 0.5, 0.5)], [], [(0, 1, 3, 2), (2, 3, 7, 6), (6, 7, 5, 4), (4, 5, 1, 0), (2, 6, 4, 0), (7, 3, 1, 5)])
_uv = me_cube_029.uv_layers.new(name='UVMap')
_uv.uv.foreach_set('vector', [0.375, 0.0, 0.625, 0.0, 0.625, 0.25, 0.375, 0.25, 0.375, 0.25, 0.625, 0.25, 0.625, 0.5, 0.375, 0.5, 0.375, 0.5, 0.625, 0.5, 0.625, 0.75, 0.375, 0.75, 0.375, 0.75, 0.625, 0.75, 0.625, 1.0, 0.375, 1.0, 0.125, 0.5, 0.375, 0.5, 0.375, 0.75, 0.125, 0.75, 0.625, 0.5, 0.875, 0.5, 0.875, 0.75, 0.625, 0.75])
me_cube_029.materials.append(mat_interior_wall)
me_cube_029.update()
me_cube_030 = bpy.data.meshes.new('Cube.030')
me_cube_030.from_pydata([(-0.5, -0.5, -0.5), (-0.5, -0.5, 0.5), (-0.5, 0.5, -0.5), (-0.5, 0.5, 0.5), (0.5, -0.5, -0.5), (0.5, -0.5, 0.5), (0.5, 0.5, -0.5), (0.5, 0.5, 0.5)], [], [(0, 1, 3, 2), (2, 3, 7, 6), (6, 7, 5, 4), (4, 5, 1, 0), (2, 6, 4, 0), (7, 3, 1, 5)])
_uv = me_cube_030.uv_layers.new(name='UVMap')
_uv.uv.foreach_set('vector', [0.375, 0.0, 0.625, 0.0, 0.625, 0.25, 0.375, 0.25, 0.375, 0.25, 0.625, 0.25, 0.625, 0.5, 0.375, 0.5, 0.375, 0.5, 0.625, 0.5, 0.625, 0.75, 0.375, 0.75, 0.375, 0.75, 0.625, 0.75, 0.625, 1.0, 0.375, 1.0, 0.125, 0.5, 0.375, 0.5, 0.375, 0.75, 0.125, 0.75, 0.625, 0.5, 0.875, 0.5, 0.875, 0.75, 0.625, 0.75])
me_cube_030.materials.append(mat_door)
me_cube_030.update()
me_cube_031 = bpy.data.meshes.new('Cube.031')
me_cube_031.from_pydata([(-0.5, -0.5, -0.5), (-0.5, -0.5, 0.5), (-0.5, 0.5, -0.5), (-0.5, 0.5, 0.5), (0.5, -0.5, -0.5), (0.5, -0.5, 0.5), (0.5, 0.5, -0.5), (0.5, 0.5, 0.5)], [], [(0, 1, 3, 2), (2, 3, 7, 6), (6, 7, 5, 4), (4, 5, 1, 0), (2, 6, 4, 0), (7, 3, 1, 5)])
_uv = me_cube_031.uv_layers.new(name='UVMap')
_uv.uv.foreach_set('vector', [0.375, 0.0, 0.625, 0.0, 0.625, 0.25, 0.375, 0.25, 0.375, 0.25, 0.625, 0.25, 0.625, 0.5, 0.375, 0.5, 0.375, 0.5, 0.625, 0.5, 0.625, 0.75, 0.375, 0.75, 0.375, 0.75, 0.625, 0.75, 0.625, 1.0, 0.375, 1.0, 0.125, 0.5, 0.375, 0.5, 0.375, 0.75, 0.125, 0.75, 0.625, 0.5, 0.875, 0.5, 0.875, 0.75, 0.625, 0.75])
me_cube_031.materials.append(mat_window)
me_cube_031.update()
me_cube_032 = bpy.data.meshes.new('Cube.032')
me_cube_032.from_pydata([(-0.5, -0.5, -0.5), (-0.5, -0.5, 0.5), (-0.5, 0.5, -0.5), (-0.5, 0.5, 0.5), (0.5, -0.5, -0.5), (0.5, -0.5, 0.5), (0.5, 0.5, -0.5), (0.5, 0.5, 0.5)], [], [(0, 1, 3, 2), (2, 3, 7, 6), (6, 7, 5, 4), (4, 5, 1, 0), (2, 6, 4, 0), (7, 3, 1, 5)])
_uv = me_cube_032.uv_layers.new(name='UVMap')
_uv.uv.foreach_set('vector', [0.375, 0.0, 0.625, 0.0, 0.625, 0.25, 0.375, 0.25, 0.375, 0.25, 0.625, 0.25, 0.625, 0.5, 0.375, 0.5, 0.375, 0.5, 0.625, 0.5, 0.625, 0.75, 0.375, 0.75, 0.375, 0.75, 0.625, 0.75, 0.625, 1.0, 0.375, 1.0, 0.125, 0.5, 0.375, 0.5, 0.375, 0.75, 0.125, 0.75, 0.625, 0.5, 0.875, 0.5, 0.875, 0.75, 0.625, 0.75])
me_cube_032.materials.append(mat_kitchen_cabinet)
me_cube_032.update()
me_cube_033 = bpy.data.meshes.new('Cube.033')
me_cube_033.from_pydata([(-0.5, -0.5, -0.5), (-0.5, -0.5, 0.5), (-0.5, 0.5, -0.5), (-0.5, 0.5, 0.5), (0.5, -0.5, -0.5), (0.5, -0.5, 0.5), (0.5, 0.5, -0.5), (0.5, 0.5, 0.5)], [], [(0, 1, 3, 2), (2, 3, 7, 6), (6, 7, 5, 4), (4, 5, 1, 0), (2, 6, 4, 0), (7, 3, 1, 5)])
_uv = me_cube_033.uv_layers.new(name='UVMap')
_uv.uv.foreach_set('vector', [0.375, 0.0, 0.625, 0.0, 0.625, 0.25, 0.375, 0.25, 0.375, 0.25, 0.625, 0.25, 0.625, 0.5, 0.375, 0.5, 0.375, 0.5, 0.625, 0.5, 0.625, 0.75, 0.375, 0.75, 0.375, 0.75, 0.625, 0.75, 0.625, 1.0, 0.375, 1.0, 0.125, 0.5, 0.375, 0.5, 0.375, 0.75, 0.125, 0.75, 0.625, 0.5, 0.875, 0.5, 0.875, 0.75, 0.625, 0.75])
me_cube_033.materials.append(mat_kitchen_cabinet)
me_cube_033.update()
me_plane_004 = bpy.data.meshes.new('Plane.004')
me_plane_004.from_pydata([(-0.5, -0.5, 0.0), (0.5, -0.5, 0.0), (-0.5, 0.5, 0.0), (0.5, 0.5, 0.0)], [], [(0, 1, 3, 2)])
_uv = me_plane_004.uv_layers.new(name='UVMap')
_uv.uv.foreach_set('vector', [0.0, 0.0, 1.0, 0.0, 1.0, 1.0, 0.0, 1.0])
me_plane_004.materials.append(mat_bathroom_floor)
me_plane_004.update()
me_cube_034 = bpy.data.meshes.new('Cube.034')
me_cube_034.from_pydata([(-0.5, -0.5, -0.5), (-0.5, -0.5, 0.5), (-0.5, 0.5, -0.5), (-0.5, 0.5, 0.5), (0.5, -0.5, -0.5), (0.5, -0.5, 0.5), (0.5, 0.5, -0.5), (0.5, 0.5, 0.5)], [], [(0, 1, 3, 2), (2, 3, 7, 6), (6, 7, 5, 4), (4, 5, 1, 0), (2, 6, 4, 0), (7, 3, 1, 5)])
_uv = me_cube_034.uv_layers.new(name='UVMap')
_uv.uv.foreach_set('vector', [0.375, 0.0, 0.625, 0.0, 0.625, 0.25, 0.375, 0.25, 0.375, 0.25, 0.625, 0.25, 0.625, 0.5, 0.375, 0.5, 0.375, 0.5, 0.625, 0.5, 0.625, 0.75, 0.375, 0.75, 0.375, 0.75, 0.625, 0.75, 0.625, 1.0, 0.375, 1.0, 0.125, 0.5, 0.375, 0.5, 0.375, 0.75, 0.125, 0.75, 0.625, 0.5, 0.875, 0.5, 0.875, 0.75, 0.625, 0.75])
me_cube_034.materials.append(mat_interior_wall)
me_cube_034.update()
me_cube_035 = bpy.data.meshes.new('Cube.035')
me_cube_035.from_pydata([(-0.5, -0.5, -0.5), (-0.5, -0.5, 0.5), (-0.5, 0.5, -0.5), (-0.5, 0.5, 0.5), (0.5, -0.5, -0.5), (0.5, -0.5, 0.5), (0.5, 0.5, -0.5), (0.5, 0.5, 0.5)], [], [(0, 1, 3, 2), (2, 3, 7, 6), (6, 7, 5, 4), (4, 5, 1, 0), (2, 6, 4, 0), (7, 3, 1, 5)])
_uv = me_cube_035.uv_layers.new(name='UVMap')
_uv.uv.foreach_set('vector', [0.375, 0.0, 0.625, 0.0, 0.625, 0.25, 0.375, 0.25, 0.375, 0.25, 0.625, 0.25, 0.625, 0.5, 0.375, 0.5, 0.375, 0.5, 0.625, 0.5, 0.625, 0.75, 0.375, 0.75, 0.375, 0.75, 0.625, 0.75, 0.625, 1.0, 0.375, 1.0, 0.125, 0.5, 0.375, 0.5, 0.375, 0.75, 0.125, 0.75, 0.625, 0.5, 0.875, 0.5, 0.875, 0.75, 0.625, 0.75])
me_cube_035.materials.append(mat_interior_wall)
me_cube_035.update()
me_cube_036 = bpy.data.meshes.new('Cube.036')
me_cube_036.from_pydata([(-0.5, -0.5, -0.5), (-0.5, -0.5, 0.5), (-0.5, 0.5, -0.5), (-0.5, 0.5, 0.5), (0.5, -0.5, -0.5), (0.5, -0.5, 0.5), (0.5, 0.5, -0.5), (0.5, 0.5, 0.5)], [], [(0, 1, 3, 2), (2, 3, 7, 6), (6, 7, 5, 4), (4, 5, 1, 0), (2, 6, 4, 0), (7, 3, 1, 5)])
_uv = me_cube_036.uv_layers.new(name='UVMap')
_uv.uv.foreach_set('vector', [0.375, 0.0, 0.625, 0.0, 0.625, 0.25, 0.375, 0.25, 0.375, 0.25, 0.625, 0.25, 0.625, 0.5, 0.375, 0.5, 0.375, 0.5, 0.625, 0.5, 0.625, 0.75, 0.375, 0.75, 0.375, 0.75, 0.625, 0.75, 0.625, 1.0, 0.375, 1.0, 0.125, 0.5, 0.375, 0.5, 0.375, 0.75, 0.125, 0.75, 0.625, 0.5, 0.875, 0.5, 0.875, 0.75, 0.625, 0.75])
me_cube_036.materials.append(mat_interior_wall)
me_cube_036.update()
me_cube_037 = bpy.data.meshes.new('Cube.037')
me_cube_037.from_pydata([(-0.5, -0.5, -0.5), (-0.5, -0.5, 0.5), (-0.5, 0.5, -0.5), (-0.5, 0.5, 0.5), (0.5, -0.5, -0.5), (0.5, -0.5, 0.5), (0.5, 0.5, -0.5), (0.5, 0.5, 0.5)], [], [(0, 1, 3, 2), (2, 3, 7, 6), (6, 7, 5, 4), (4, 5, 1, 0), (2, 6, 4, 0), (7, 3, 1, 5)])
_uv = me_cube_037.uv_layers.new(name='UVMap')
_uv.uv.foreach_set('vector', [0.375, 0.0, 0.625, 0.0, 0.625, 0.25, 0.375, 0.25, 0.375, 0.25, 0.625, 0.25, 0.625, 0.5, 0.375, 0.5, 0.375, 0.5, 0.625, 0.5, 0.625, 0.75, 0.375, 0.75, 0.375, 0.75, 0.625, 0.75, 0.625, 1.0, 0.375, 1.0, 0.125, 0.5, 0.375, 0.5, 0.375, 0.75, 0.125, 0.75, 0.625, 0.5, 0.875, 0.5, 0.875, 0.75, 0.625, 0.75])
me_cube_037.materials.append(mat_interior_wall)
me_cube_037.update()
me_cube_038 = bpy.data.meshes.new('Cube.038')
me_cube_038.from_pydata([(-0.5, -0.5, -0.5), (-0.5, -0.5, 0.5), (-0.5, 0.5, -0.5), (-0.5, 0.5, 0.5), (0.5, -0.5, -0.5), (0.5, -0.5, 0.5), (0.5, 0.5, -0.5), (0.5, 0.5, 0.5)], [], [(0, 1, 3, 2), (2, 3, 7, 6), (6, 7, 5, 4), (4, 5, 1, 0), (2, 6, 4, 0), (7, 3, 1, 5)])
_uv = me_cube_038.uv_layers.new(name='UVMap')
_uv.uv.foreach_set('vector', [0.375, 0.0, 0.625, 0.0, 0.625, 0.25, 0.375, 0.25, 0.375, 0.25, 0.625, 0.25, 0.625, 0.5, 0.375, 0.5, 0.375, 0.5, 0.625, 0.5, 0.625, 0.75, 0.375, 0.75, 0.375, 0.75, 0.625, 0.75, 0.625, 1.0, 0.375, 1.0, 0.125, 0.5, 0.375, 0.5, 0.375, 0.75, 0.125, 0.75, 0.625, 0.5, 0.875, 0.5, 0.875, 0.75, 0.625, 0.75])
me_cube_038.materials.append(mat_window)
me_cube_038.update()
me_cube_039 = bpy.data.meshes.new('Cube.039')
me_cube_039.from_pydata([(-0.5, -0.5, -0.5), (-0.5, -0.5, 0.5), (-0.5, 0.5, -0.5), (-0.5, 0.5, 0.5), (0.5, -0.5, -0.5), (0.5, -0.5, 0.5), (0.5, 0.5, -0.5), (0.5, 0.5, 0.5)], [], [(0, 1, 3, 2), (2, 3, 7, 6), (6, 7, 5, 4), (4, 5, 1, 0), (2, 6, 4, 0), (7, 3, 1, 5)])
_uv = me_cube_039.uv_layers.new(name='UVMap')
_uv.uv.foreach_set('vector', [0.375, 0.0, 0.625, 0.0, 0.625, 0.25, 0.375, 0.25, 0.375, 0.25, 0.625, 0.25, 0.625, 0.5, 0.375, 0.5, 0.375, 0.5, 0.625, 0.5, 0.625, 0.75, 0.375, 0.75, 0.375, 0.75, 0.625, 0.75, 0.625, 1.0, 0.375, 1.0, 0.125, 0.5, 0.375, 0.5, 0.375, 0.75, 0.125, 0.75, 0.625, 0.5, 0.875, 0.5, 0.875, 0.75, 0.625, 0.75])
me_cube_039.materials.append(mat_bathroom_fixture)
me_cube_039.update()
me_cube_040 = bpy.data.meshes.new('Cube.040')
me_cube_040.from_pydata([(-0.5, -0.5, -0.5), (-0.5, -0.5, 0.5), (-0.5, 0.5, -0.5), (-0.5, 0.5, 0.5), (0.5, -0.5, -0.5), (0.5, -0.5, 0.5), (0.5, 0.5, -0.5), (0.5, 0.5, 0.5)], [], [(0, 1, 3, 2), (2, 3, 7, 6), (6, 7, 5, 4), (4, 5, 1, 0), (2, 6, 4, 0), (7, 3, 1, 5)])
_uv = me_cube_040.uv_layers.new(name='UVMap')
_uv.uv.foreach_set('vector', [0.375, 0.0, 0.625, 0.0, 0.625, 0.25, 0.375, 0.25, 0.375, 0.25, 0.625, 0.25, 0.625, 0.5, 0.375, 0.5, 0.375, 0.5, 0.625, 0.5, 0.625, 0.75, 0.375, 0.75, 0.375, 0.75, 0.625, 0.75, 0.625, 1.0, 0.375, 1.0, 0.125, 0.5, 0.375, 0.5, 0.375, 0.75, 0.125, 0.75, 0.625, 0.5, 0.875, 0.5, 0.875, 0.75, 0.625, 0.75])
me_cube_040.materials.append(mat_bathroom_fixture)
me_cube_040.update()
me_cube_041 = bpy.data.meshes.new('Cube.041')
me_cube_041.from_pydata([(-0.5, -0.5, -0.5), (-0.5, -0.5, 0.5), (-0.5, 0.5, -0.5), (-0.5, 0.5, 0.5), (0.5, -0.5, -0.5), (0.5, -0.5, 0.5), (0.5, 0.5, -0.5), (0.5, 0.5, 0.5)], [], [(0, 1, 3, 2), (2, 3, 7, 6), (6, 7, 5, 4), (4, 5, 1, 0), (2, 6, 4, 0), (7, 3, 1, 5)])
_uv = me_cube_041.uv_layers.new(name='UVMap')
_uv.uv.foreach_set('vector', [0.375, 0.0, 0.625, 0.0, 0.625, 0.25, 0.375, 0.25, 0.375, 0.25, 0.625, 0.25, 0.625, 0.5, 0.375, 0.5, 0.375, 0.5, 0.625, 0.5, 0.625, 0.75, 0.375, 0.75, 0.375, 0.75, 0.625, 0.75, 0.625, 1.0, 0.375, 1.0, 0.125, 0.5, 0.375, 0.5, 0.375, 0.75, 0.125, 0.75, 0.625, 0.5, 0.875, 0.5, 0.875, 0.75, 0.625, 0.75])
me_cube_041.materials.append(mat_bathroom_fixture)
me_cube_041.update()
me_cube_042 = bpy.data.meshes.new('Cube.042')
me_cube_042.from_pydata([(-0.5, -0.5, -0.5), (-0.5, -0.5, 0.5), (-0.5, 0.5, -0.5), (-0.5, 0.5, 0.5), (0.5, -0.5, -0.5), (0.5, -0.5, 0.5), (0.5, 0.5, -0.5), (0.5, 0.5, 0.5)], [], [(0, 1, 3, 2), (2, 3, 7, 6), (6, 7, 5, 4), (4, 5, 1, 0), (2, 6, 4, 0), (7, 3, 1, 5)])
_uv = me_cube_042.uv_layers.new(name='UVMap')
_uv.uv.foreach_set('vector', [0.375, 0.0, 0.625, 0.0, 0.625, 0.25, 0.375, 0.25, 0.375, 0.25, 0.625, 0.25, 0.625, 0.5, 0.375, 0.5, 0.375, 0.5, 0.625, 0.5, 0.625, 0.75, 0.375, 0.75, 0.375, 0.75, 0.625, 0.75, 0.625, 1.0, 0.375, 1.0, 0.125, 0.5, 0.375, 0.5, 0.375, 0.75, 0.125, 0.75, 0.625, 0.5, 0.875, 0.5, 0.875, 0.75, 0.625, 0.75])
me_cube_042.materials.append(mat_exterior_wall)
me_cube_042.update()
me_cube_043 = bpy.data.meshes.new('Cube.043')
me_cube_043.from_pydata([(-0.5, -0.5, -0.5), (-0.5, -0.5, 0.5), (-0.5, 0.5, -0.5), (-0.5, 0.5, 0.5), (0.5, -0.5, -0.5), (0.5, -0.5, 0.5), (0.5, 0.5, -0.5), (0.5, 0.5, 0.5)], [], [(0, 1, 3, 2), (2, 3, 7, 6), (6, 7, 5, 4), (4, 5, 1, 0), (2, 6, 4, 0), (7, 3, 1, 5)])
_uv = me_cube_043.uv_layers.new(name='UVMap')
_uv.uv.foreach_set('vector', [0.375, 0.0, 0.625, 0.0, 0.625, 0.25, 0.375, 0.25, 0.375, 0.25, 0.625, 0.25, 0.625, 0.5, 0.375, 0.5, 0.375, 0.5, 0.625, 0.5, 0.625, 0.75, 0.375, 0.75, 0.375, 0.75, 0.625, 0.75, 0.625, 1.0, 0.375, 1.0, 0.125, 0.5, 0.375, 0.5, 0.375, 0.75, 0.125, 0.75, 0.625, 0.5, 0.875, 0.5, 0.875, 0.75, 0.625, 0.75])
me_cube_043.materials.append(mat_exterior_wall)
me_cube_043.update()
me_cube_044 = bpy.data.meshes.new('Cube.044')
me_cube_044.from_pydata([(-0.5, -0.5, -0.5), (-0.5, -0.5, 0.5), (-0.5, 0.5, -0.5), (-0.5, 0.5, 0.5), (0.5, -0.5, -0.5), (0.5, -0.5, 0.5), (0.5, 0.5, -0.5), (0.5, 0.5, 0.5)], [], [(0, 1, 3, 2), (2, 3, 7, 6), (6, 7, 5, 4), (4, 5, 1, 0), (2, 6, 4, 0), (7, 3, 1, 5)])
_uv = me_cube_044.uv_layers.new(name='UVMap')
_uv.uv.foreach_set('vector', [0.375, 0.0, 0.625, 0.0, 0.625, 0.25, 0.375, 0.25, 0.375, 0.25, 0.625, 0.25, 0.625, 0.5, 0.375, 0.5, 0.375, 0.5, 0.625, 0.5, 0.625, 0.75, 0.375, 0.75, 0.375, 0.75, 0.625, 0.75, 0.625, 1.0, 0.375, 1.0, 0.125, 0.5, 0.375, 0.5, 0.375, 0.75, 0.125, 0.75, 0.625, 0.5, 0.875, 0.5, 0.875, 0.75, 0.625, 0.75])
me_cube_044.materials.append(mat_exterior_wall)
me_cube_044.update()
me_cube_045 = bpy.data.meshes.new('Cube.045')
me_cube_045.from_pydata([(-0.5, -0.5, -0.5), (-0.5, -0.5, 0.5), (-0.5, 0.5, -0.5), (-0.5, 0.5, 0.5), (0.5, -0.5, -0.5), (0.5, -0.5, 0.5), (0.5, 0.5, -0.5), (0.5, 0.5, 0.5)], [], [(0, 1, 3, 2), (2, 3, 7, 6), (6, 7, 5, 4), (4, 5, 1, 0), (2, 6, 4, 0), (7, 3, 1, 5)])
_uv = me_cube_045.uv_layers.new(name='UVMap')
_uv.uv.foreach_set('vector', [0.375, 0.0, 0.625, 0.0, 0.625, 0.25, 0.375, 0.25, 0.375, 0.25, 0.625, 0.25, 0.625, 0.5, 0.375, 0.5, 0.375, 0.5, 0.625, 0.5, 0.625, 0.75, 0.375, 0.75, 0.375, 0.75, 0.625, 0.75, 0.625, 1.0, 0.375, 1.0, 0.125, 0.5, 0.375, 0.5, 0.375, 0.75, 0.125, 0.75, 0.625, 0.5, 0.875, 0.5, 0.875, 0.75, 0.625, 0.75])
me_cube_045.materials.append(mat_exterior_wall)
me_cube_045.update()

# ---- objects
ob_floor_grand_entrance = bpy.data.objects.new('Floor_Grand Entrance', me_plane)
ob_wall_grand_entrance_0 = bpy.data.objects.new('Wall_Grand Entrance_0', me_cube_001)
ob_wall_grand_entrance_1 = bpy.data.objects.new('Wall_Grand Entrance_1', me_cube_002)
ob_wall_grand_entrance_2 = bpy.data.objects.new('Wall_Grand Entrance_2', me_cube_003)
ob_wall_grand_entrance_3 = bpy.data.objects.new('Wall_Grand Entrance_3', me_cube_004)
ob_door_grand_entrance = bpy.data.objects.new('Door_Grand Entrance', me_cube_005)
ob_window_grand_entrance = bpy.data.objects.new('Window_Grand Entrance', me_cube_006)
ob_floor_master_bedroom = bpy.data.objects.new('Floor_Master Bedroom', me_plane_001)
ob_wall_master_bedroom_0 = bpy.data.objects.new('Wall_Master Bedroom_0', me_cube_007)
ob_wall_master_bedroom_1 = bpy.data.objects.new('Wall_Master Bedroom_1', me_cube_008)
ob_wall_master_bedroom_2 = bpy.data.objects.new('Wall_Master Bedroom_2', me_cube_009)
ob_wall_master_bedroom_3 = bpy.data.objects.new('Wall_Master Bedroom_3', me_cube_010)
ob_door_master_bedroom = bpy.data.objects.new('Door_Master Bedroom', me_cube_011)
ob_window_master_bedroom = bpy.data.objects.new('Window_Master Bedroom', me_cube_012)
ob_bedroomfurniture_0 = bpy.data.objects.new('BedroomFurniture_0', me_cube_013)
ob_bedroomfurniture_1 = bpy.data.objects.new('BedroomFurniture_1', me_cube_014)
ob_bedroomfurniture_2 = bpy.data.objects.new('BedroomFurniture_2', me_cube_015)
ob_floor_main_living_room = bpy.data.objects.new('Floor_Main Living Room', me_plane_002)
ob_wall_main_living_room_0 = bpy.data.objects.new('Wall_Main Living Room_0', me_cube_016)
ob_wall_main_living_room_1 = bpy.data.objects.new('Wall_Main Living Room_1', me_cube_017)
ob_wall_main_living_room_2 = bpy.data.objects.new('Wall_Main Living Room_2', me_cube_018)
ob_wall_main_living_room_3 = bpy.data.objects.new('Wall_Main Living Room_3', me_cube_019)
ob_door_main_living_room = bpy.data.objects.new('Door_Main Living Room', me_cube_020)
ob_window_main_living_room = bpy.data.objects.new('Window_Main Living Room', me_cube_021)
ob_livingfurniture_0 = bpy.data.objects.new('LivingFurniture_0', me_cube_022)
ob_livingfurniture_1 = bpy.data.objects.new('LivingFurniture_1', me_cube_023)
ob_livingfurniture_2 = bpy.data.objects.new('LivingFurniture_2', me_cube_024)
ob_livingfurniture_3 = bpy.data.objects.new('LivingFurniture_3', me_cube_025)
ob_floor_modern_kitchen = bpy.data.objects.new('Floor_Modern Kitchen', me_plane_003)
ob_wall_modern_kitchen_0 = bpy.data.objects.new('Wall_Modern Kitchen_0', me_cube_026)
ob_wall_modern_kitchen_1 = bpy.data.objects.new('Wall_Modern Kitchen_1', me_cube_027)
ob_wall_modern_kitchen_2 = bpy.data.objects.new('Wall_Modern Kitchen_2', me_cube_028)
ob_wall_modern_kitchen_3 = bpy.data.objects.new('Wall_Modern Kitchen_3', me_cube_029)
ob_door_modern_kitchen = bpy.data.objects.new('Door_Modern Kitchen', me_cube_030)
ob_window_modern_kitchen = bpy.data.objects.new('Window_Modern Kitchen', me_cube_031)
ob_kitchencabinet_0 = bpy.data.objects.new('KitchenCabinet_0', me_cube_032)
ob_kitchencabinet_1 = bpy.data.objects.new('KitchenCabinet_1', me_cube_033)
ob_floor_master_bathroom = bpy.data.objects.new('Floor_Master Bathroom', me_plane_004)
ob_wall_master_bathroom_0 = bpy.data.objects.new('Wall_Master Bathroom_0', me_cube_034)
ob_wall_master_bathroom_1 = bpy.data.objects.new('Wall_Master Bathroom_1', me_cube_035)
ob_wall_master_bathroom_2 = bpy.data.objects.new('Wall_Master Bathroom_2', me_cube_036)
ob_wall_master_bathroom_3 = bpy.data.objects.new('Wall_Master Bathroom_3', me_cube_037)
ob_window_master_bathroom = bpy.data.objects.new('Window_Master Bathroom', me_cube_038)
ob_bathroomfixture_0 = bpy.data.objects.new('BathroomFixture_0', me_cube_039)
ob_bathroomfixture_1 = bpy.data.objects.new('BathroomFixture_1', me_cube_040)
ob_bathroomfixture_2 = bpy.data.objects.new('BathroomFixture_2', me_cube_041)
ob_exteriorwall_0 = bpy.data.objects.new('ExteriorWall_0', me_cube_042)
ob_exteriorwall_1 = bpy.data.objects.new('ExteriorWall_1', me_cube_043)
ob_exteriorwall_2 = bpy.data.objects.new('ExteriorWall_2', me_cube_044)
ob_exteriorwall_3 = bpy.data.objects.new('ExteriorWall_3', me_cube_045)
ob_topdownlight = bpy.data.objects.new('TopDownLight', light_sun)
ob_arealight_0 = bpy.data.objects.new('AreaLight_0', light_area)
ob_arealight_1 = bpy.data.objects.new('AreaLight_1', light_area_001)
ob_arealight_2 = bpy.data.objects.new('AreaLight_2', light_area_002)
ob_arealight_3 = bpy.data.objects.new('AreaLight_3', light_area_003)
ob_arealight_4 = bpy.data.objects.new('AreaLight_4', light_area_004)
ob_floorplancamera = bpy.data.objects.new('FloorPlanCamera', cam_camera_001)

# ---- transforms, parenting, visibility, modifiers, constraints
ob_floor_grand_entrance.location = (22.5, 5.3, 0.0)
ob_floor_grand_entrance.scale = (6.75, 4.0, 1.0)
ob_wall_grand_entrance_0.location = (15.75, 5.3, 1.25)
ob_wall_grand_entrance_0.scale = (0.2, 8.0, 1.25)
ob_wall_grand_entrance_1.location = (29.25, 5.3, 1.25)
ob_wall_grand_entrance_1.scale = (0.2, 8.0, 1.25)
ob_wall_grand_entrance_2.location = (22.5, 1.3, 1.25)
ob_wall_grand_entrance_2.scale = (13.5, 0.2, 1.25)
ob_wall_grand_entrance_3.location = (22.5, 9.3, 1.25)
ob_wall_grand_entrance_3.scale = (13.5, 0.2, 1.25)
ob_door_grand_entrance.location = (28.75, 5.3, 1.25)
ob_door_grand_entrance.scale = (0.1, 0.9, 2.0)
ob_window_grand_entrance.location = (22.5, 9.2, 1.5)
ob_window_grand_entrance.scale = (1.2, 0.1, 0.8)
ob_floor_master_bedroom.location = (30.22, 12.93, 0.0)
ob_floor_master_bedroom.scale = (3.216, 2.332, 1.0)
ob_wall_master_bedroom_0.location = (27.0, 12.93, 1.25)
ob_wall_master_bedroom_0.scale = (0.2, 4.664, 1.25)
ob_wall_master_bedroom_1.location = (33.43, 12.93, 1.25)
ob_wall_master_bedroom_1.scale = (0.2, 4.664, 1.25)
ob_wall_master_bedroom_2.location = (30.22, 10.6, 1.25)
ob_wall_master_bedroom_2.scale = (6.432, 0.2, 1.25)
ob_wall_master_bedroom_3.location = (30.22, 15.26, 1.25)
ob_wall_master_bedroom_3.scale = (6.432, 0.2, 1.25)
ob_door_master_bedroom.location = (32.93, 12.93, 1.25)
ob_door_master_bedroom.scale = (0.1, 0.9, 2.0)
ob_window_master_bedroom.location = (30.22, 15.16, 1.5)
ob_window_master_bedroom.scale = (1.2, 0.1, 0.8)
ob_bedroomfurniture_0.location = (30.22, 11.77, 0.3)
ob_bedroomfurniture_0.scale = (2.0, 1.8, 0.6)
ob_bedroomfurniture_1.location = (27.5, 14.49, 0.4)
ob_bedroomfurniture_1.scale = (0.8, 0.6, 0.8)
ob_bedroomfurniture_2.location = (32.93, 14.49, 1.0)
ob_bedroomfurniture_2.scale = (0.8, 0.6, 2.0)
ob_floor_main_living_room.location = (30.27, 20.16, 0.0)
ob_floor_main_living_room.scale = (3.27, 2.294, 1.0)
ob_wall_main_living_room_0.location = (27.0, 20.16, 1.25)
ob_wall_main_living_room_0.scale = (0.2, 4.587, 1.25)
ob_wall_main_living_room_1.location = (33.54, 20.16, 1.25)
ob_wall_main_living_room_1.scale = (0.2, 4.587, 1.25)
ob_wall_main_living_room_2.location = (30.27, 17.86, 1.25)
ob_wall_main_living_room_2.scale = (6.54, 0.2, 1.25)
ob_wall_main_living_room_3.location = (30.27, 22.45, 1.25)
ob_wall_main_living_room_3.scale = (6.54, 0.2, 1.25)
ob_door_main_living_room.location = (33.04, 20.16, 1.25)
ob_door_main_living_room.scale = (0.1, 0.9, 2.0)
ob_window_main_living_room.location = (30.27, 22.35, 1.5)
ob_window_main_living_room.scale = (1.2, 0.1, 0.8)
ob_livingfurniture_0.location = (30.27, 19.01, 0.4)
ob_livingfurniture_0.scale = (2.2, 0.8, 0.8)
ob_livingfurniture_1.location = (30.27, 21.3, 0.25)
ob_livingfurniture_1.scale = (1.2, 0.6, 0.5)
ob_livingfurniture_2.location = (28.09, 18.63, 0.4)
ob_livingfurniture_2.scale = (0.8, 0.8, 0.8)
ob_livingfurniture_3.location = (32.45, 18.63, 0.4)
ob_livingfurniture_3.scale = (0.8, 0.8, 0.8)
ob_floor_modern_kitchen.location = (30.04, 26.69, 0.0)
ob_floor_modern_kitchen.scale = (3.044, 1.642, 1.0)
ob_wall_modern_kitchen_0.location = (27.0, 26.69, 1.25)
ob_wall_modern_kitchen_0.scale = (0.2, 3.285, 1.25)
ob_wall_modern_kitchen_1.location = (33.09, 26.69, 1.25)
ob_wall_modern_kitchen_1.scale = (0.2, 3.285, 1.25)
ob_wall_modern_kitchen_2.location = (30.04, 25.05, 1.25)
ob_wall_modern_kitchen_2.scale = (6.089, 0.2, 1.25)
ob_wall_modern_kitchen_3.location = (30.04, 28.34, 1.25)
ob_wall_modern_kitchen_3.scale = (6.089, 0.2, 1.25)
ob_door_modern_kitchen.location = (32.59, 26.69, 1.25)
ob_door_modern_kitchen.scale = (0.1, 0.9, 2.0)
ob_window_modern_kitchen.location = (30.04, 28.24, 1.5)
ob_window_modern_kitchen.scale = (1.2, 0.1, 0.8)
ob_kitchencabinet_0.location = (27.3, 25.35, 0.45)
ob_kitchencabinet_0.scale = (5.489, 0.6, 0.9)
ob_kitchencabinet_1.location = (27.3, 28.04, 0.45)
ob_kitchencabinet_1.scale = (5.489, 0.6, 0.9)
ob_floor_master_bathroom.location = (29.0, 32.44, 0.0)
ob_floor_master_bathroom.scale = (1.999, 1.501, 1.0)
ob_wall_master_bathroom_0.location = (27.0, 32.44, 1.25)
ob_wall_master_bathroom_0.scale = (0.2, 3.002, 1.25)
ob_wall_master_bathroom_1.location = (31.0, 32.44, 1.25)
ob_wall_master_bathroom_1.scale = (0.2, 3.002, 1.25)
ob_wall_master_bathroom_2.location = (29.0, 30.94, 1.25)
ob_wall_master_bathroom_2.scale = (3.998, 0.2, 1.25)
ob_wall_master_bathroom_3.location = (29.0, 33.94, 1.25)
ob_wall_master_bathroom_3.scale = (3.998, 0.2, 1.25)
ob_window_master_bathroom.location = (29.0, 33.84, 1.5)
ob_window_master_bathroom.scale = (1.2, 0.1, 0.8)
ob_bathroomfixture_0.location = (27.67, 33.44, 0.4)
ob_bathroomfixture_0.scale = (0.6, 0.4, 0.8)
ob_bathroomfixture_1.location = (30.33, 33.44, 0.4)
ob_bathroomfixture_1.scale = (0.8, 0.5, 0.8)
ob_bathroomfixture_2.location = (29.0, 31.44, 0.3)
ob_bathroomfixture_2.scale = (1.6, 0.7, 0.6)
ob_exteriorwall_0.location = (-22.5, 0.0, 1.5)
ob_exteriorwall_0.scale = (0.3, 40.0, 1.5)
ob_exteriorwall_1.location = (22.5, 0.0, 1.5)
ob_exteriorwall_1.scale = (0.3, 40.0, 1.5)
ob_exteriorwall_2.location = (0.0, -20.0, 1.5)
ob_exteriorwall_2.scale = (45.0, 0.3, 1.5)
ob_exteriorwall_3.location = (0.0, 20.0, 1.5)
ob_exteriorwall_3.scale = (45.0, 0.3, 1.5)
ob_topdownlight.location = (0.0, 0.0, 50.0)
ob_arealight_0.location = (0.0, 0.0, 20.0)
ob_arealight_1.location = (-22.5, 0.0, 15.0)
ob_arealight_2.location = (22.5, 0.0, 15.0)
ob_arealight_3.location = (0.0, -20.0, 15.0)
ob_arealight_4.location = (0.0, 20.0, 15.0)
ob_floorplancamera.location = (36.0, -36.0, 36.0)
ob_floorplancamera.rotation_euler = (1.0, 0.0, 0.785)

# ---- collection membership
col_collection.objects.link(ob_floor_grand_entrance)
col_collection.objects.link(ob_wall_grand_entrance_0)
col_collection.objects.link(ob_wall_grand_entrance_1)
col_collection.objects.link(ob_wall_grand_entrance_2)
col_collection.objects.link(ob_wall_grand_entrance_3)
col_collection.objects.link(ob_door_grand_entrance)
col_collection.objects.link(ob_window_grand_entrance)
col_collection.objects.link(ob_floor_master_bedroom)
col_collection.objects.link(ob_wall_master_bedroom_0)
col_collection.objects.link(ob_wall_master_bedroom_1)
col_collection.objects.link(ob_wall_master_bedroom_2)
col_collection.objects.link(ob_wall_master_bedroom_3)
col_collection.objects.link(ob_door_master_bedroom)
col_collection.objects.link(ob_window_master_bedroom)
col_collection.objects.link(ob_bedroomfurniture_0)
col_collection.objects.link(ob_bedroomfurniture_1)
col_collection.objects.link(ob_bedroomfurniture_2)
col_collection.objects.link(ob_floor_main_living_room)
col_collection.objects.link(ob_wall_main_living_room_0)
col_collection.objects.link(ob_wall_main_living_room_1)
col_collection.objects.link(ob_wall_main_living_room_2)
col_collection.objects.link(ob_wall_main_living_room_3)
col_collection.objects.link(ob_door_main_living_room)
col_collection.objects.link(ob_window_main_living_room)
col_collection.objects.link(ob_livingfurniture_0)
col_collection.objects.link(ob_livingfurniture_1)
col_collection.objects.link(ob_livingfurniture_2)
col_collection.objects.link(ob_livingfurniture_3)
col_collection.objects.link(ob_floor_modern_kitchen)
col_collection.objects.link(ob_wall_modern_kitchen_0)
col_collection.objects.link(ob_wall_modern_kitchen_1)
col_collection.objects.link(ob_wall_modern_kitchen_2)
col_collection.objects.link(ob_wall_modern_kitchen_3)
col_collection.objects.link(ob_door_modern_kitchen)
col_collection.objects.link(ob_window_modern_kitchen)
col_collection.objects.link(ob_kitchencabinet_0)
col_collection.objects.link(ob_kitchencabinet_1)
col_collection.objects.link(ob_floor_master_bathroom)
col_collection.objects.link(ob_wall_master_bathroom_0)
col_collection.objects.link(ob_wall_master_bathroom_1)
col_collection.objects.link(ob_wall_master_bathroom_2)
col_collection.objects.link(ob_wall_master_bathroom_3)
col_collection.objects.link(ob_window_master_bathroom)
col_collection.objects.link(ob_bathroomfixture_0)
col_collection.objects.link(ob_bathroomfixture_1)
col_collection.objects.link(ob_bathroomfixture_2)
col_collection.objects.link(ob_exteriorwall_0)
col_collection.objects.link(ob_exteriorwall_1)
col_collection.objects.link(ob_exteriorwall_2)
col_collection.objects.link(ob_exteriorwall_3)
col_collection.objects.link(ob_topdownlight)
col_collection.objects.link(ob_arealight_0)
col_collection.objects.link(ob_arealight_1)
col_collection.objects.link(ob_arealight_2)
col_collection.objects.link(ob_arealight_3)
col_collection.objects.link(ob_arealight_4)
col_collection.objects.link(ob_floorplancamera)

# ---- scene / render settings (as saved in the file)
scene.camera = ob_floorplancamera
scene.frame_start = 1; scene.frame_end = 250; scene.frame_set(1)
scene.render.engine = 'CYCLES'
scene.cycles.samples = 128
bpy.context.view_layer.update()

